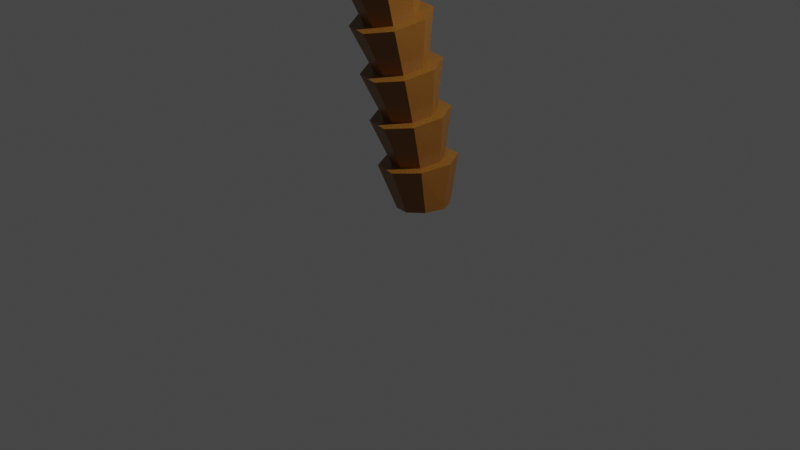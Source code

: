 # Source: PalmTree.blend  (saved by Blender 2.91.10; exported with 4.5.12 LTS)
import bpy
from mathutils import Matrix  # noqa: F401  (used for matrix-valued properties, if any)

bpy.ops.wm.read_factory_settings(use_empty=True)
scene = bpy.context.scene
scene.name = 'Scene'

# ---- collections
col_collection = bpy.data.collections.new('Collection'); scene.collection.children.link(col_collection)

# ---- materials (node trees are filled in below, after node groups)
mat_material = bpy.data.materials.new('Material')
mat_material.alpha_threshold = 0.0
mat_material.use_transparent_shadow = False
mat_material.line_color = (0.0, 0.0, 0.0, 1.0)
mat_material_001 = bpy.data.materials.new('Material.001')
mat_material_001.use_transparent_shadow = False

# ---- material node trees
mat_material.use_nodes = True; mat_material.node_tree.nodes.clear()
_N = mat_material.node_tree.nodes; _L = mat_material.node_tree.links
n0 = _N.new('ShaderNodeOutputMaterial'); n0.name = 'Material Output'; n0.location = (300, 300)
n1 = _N.new('ShaderNodeBsdfPrincipled'); n1.name = 'Principled BSDF'; n1.location = (10, 300)
n1.distribution = 'GGX'
n1.subsurface_method = 'BURLEY'
n1.inputs[0].default_value = (0.2598, 0.09904, 0.01484, 1.0)
n1.inputs[2].default_value = 0.4
n1.inputs[3].default_value = 1.45
n1.inputs[27].default_value = (0.0, 0.0, 0.0, 1.0)
n1.inputs[28].default_value = 1.0
_L.new(n1.outputs[0], n0.inputs[0])
n0.is_active_output = True
mat_material_001.use_nodes = True; mat_material_001.node_tree.nodes.clear()
_N = mat_material_001.node_tree.nodes; _L = mat_material_001.node_tree.links
n0 = _N.new('ShaderNodeBsdfPrincipled'); n0.name = 'Principled BSDF'; n0.location = (10, 300)
n0.distribution = 'GGX'
n0.subsurface_method = 'BURLEY'
n0.inputs[0].default_value = (0.02183, 0.3441, 0.02694, 1.0)
n0.inputs[1].default_value = 0.08658
n0.inputs[2].default_value = 0.5433
n0.inputs[3].default_value = 1.45
n0.inputs[14].default_value = (0.2342, 0.4865, 0.2382, 1.0)
n0.inputs[27].default_value = (0.0, 0.0, 0.0, 1.0)
n0.inputs[28].default_value = 1.0
n1 = _N.new('ShaderNodeOutputMaterial'); n1.name = 'Material Output'; n1.location = (300, 300)
_L.new(n0.outputs[0], n1.inputs[0])
n1.is_active_output = True

# ---- world
world_world = bpy.data.worlds.new('World'); scene.world = world_world
world_world.use_nodes = True; world_world.node_tree.nodes.clear()
_N = world_world.node_tree.nodes; _L = world_world.node_tree.links
n0 = _N.new('ShaderNodeOutputWorld'); n0.name = 'World Output'; n0.location = (300, 300)
n1 = _N.new('ShaderNodeBackground'); n1.name = 'Background'; n1.location = (10, 300)
n1.inputs[0].default_value = (0.05088, 0.05088, 0.05088, 1.0)
_L.new(n1.outputs[0], n0.inputs[0])
n0.is_active_output = True
world_world.color = (0.05088, 0.05088, 0.05088)
world_world.use_sun_shadow = False
world_world.sun_shadow_jitter_overblur = 0.0

# ---- cameras
cam_camera = bpy.data.cameras.new('Camera')
cam_camera.clip_end = 100.0
cam_camera.ortho_scale = 7.314

# ---- lights
light_light = bpy.data.lights.new('Light', 'POINT')
light_light.transmission_factor = 0.0
light_light.energy = 1000.0
light_light.shadow_soft_size = 0.1
light_light.shadow_maximum_resolution = 0.006
light_light.use_absolute_resolution = True

# ---- meshes
me_cube = bpy.data.meshes.new('Cube')
me_cube.from_pydata([(-0.03979, -0.06317, 0.5148), (0.2333, 0.08574, 0.5591), (0.1904, 0.1907, 0.06725), (0.008725, 0.09199, 0.04298), (-0.5076, 0.3079, 0.4808), (-0.3572, 0.03201, 0.4813), (-0.1996, 0.1552, 0.006927), (-0.2959, 0.3382, -0.0169), (0.3253, 0.4042, 0.5919), (0.175, 0.6801, 0.5915), (0.1581, 0.585, 0.04374), (0.2544, 0.4019, 0.06758), (-0.1424, 0.7753, 0.558), (-0.4156, 0.6263, 0.5137), (-0.2319, 0.5494, -0.01658), (-0.05021, 0.6482, 0.007689), (-0.0928, -0.1202, 0.9961), (0.1799, 0.02835, 1.044), (0.1239, 0.1769, 0.5514), (-0.05711, 0.07828, 0.5221), (-0.5644, 0.2476, 0.9951), (-0.4117, -0.02622, 0.975), (-0.2674, 0.1413, 0.4999), (-0.3671, 0.3242, 0.4996), (0.2697, 0.345, 1.096), (0.117, 0.6188, 1.116), (0.08519, 0.5707, 0.5729), (0.1848, 0.3879, 0.5732), (-0.2018, 0.7128, 1.095), (-0.4745, 0.5642, 1.046), (-0.3061, 0.5351, 0.5214), (-0.1251, 0.6338, 0.5507), (-0.1394, -0.1995, 1.486), (0.1331, -0.05124, 1.536), (0.06946, 0.1188, 1.045), (-0.1112, 0.02035, 1.013), (-0.613, 0.1651, 1.505), (-0.459, -0.1068, 1.473), (-0.3225, 0.0826, 0.9987), (-0.4237, 0.264, 1.012), (0.2219, 0.2637, 1.598), (0.06789, 0.5356, 1.631), (0.02782, 0.51, 1.092), (0.129, 0.3285, 1.079), (-0.2518, 0.6283, 1.618), (-0.5242, 0.4801, 1.568), (-0.3641, 0.4738, 1.046), (-0.1835, 0.5722, 1.078), (-0.1816, -0.2922, 1.982), (0.0905, -0.1441, 2.034), (0.02219, 0.0384, 1.541), (-0.1583, -0.05981, 1.508), (-0.6563, 0.06978, 2.019), (-0.5017, -0.2005, 1.975), (-0.3701, 0.001615, 1.499), (-0.4722, 0.1818, 1.521), (0.1782, 0.1693, 2.107), (0.0232, 0.4392, 2.152), (-0.02101, 0.4272, 1.604), (0.08102, 0.2471, 1.583), (-0.2964, 0.5306, 2.146), (-0.5682, 0.383, 2.092), (-0.4133, 0.3904, 1.562), (-0.2328, 0.4886, 1.596), (-0.2226, -0.3926, 2.526), (0.04692, -0.2453, 2.582), (-0.02075, -0.05511, 2.044), (-0.201, -0.1532, 2.009), (-0.694, -0.03468, 2.581), (-0.5404, -0.3021, 2.525), (-0.413, -0.09246, 2.005), (-0.5155, 0.08657, 2.034), (0.1323, 0.0649, 2.666), (-0.02235, 0.3308, 2.723), (-0.06527, 0.3314, 2.122), (0.03736, 0.1525, 2.093), (-0.3387, 0.4203, 2.724), (-0.6071, 0.2746, 2.666), (-0.4572, 0.2941, 2.083), (-0.2771, 0.392, 2.118), (-0.2636, -0.4895, 3.115), (0.0008862, -0.3441, 3.172), (-0.06391, -0.1573, 2.598), (-0.2423, -0.2547, 2.56), (-0.7271, -0.1377, 3.182), (-0.5763, -0.4006, 3.119), (-0.4527, -0.1948, 2.56), (-0.5546, -0.01785, 2.597), (0.08351, -0.03899, 3.263), (-0.06913, 0.2215, 3.327), (-0.1095, 0.2244, 2.691), (-0.007206, 0.04812, 2.654), (-0.3791, 0.3086, 3.332), (-0.6419, 0.1657, 3.274), (-0.4972, 0.1871, 2.654), (-0.3192, 0.2839, 2.691), (-0.3047, -0.5787, 3.723), (-0.04695, -0.436, 3.78), (-0.1084, -0.2575, 3.191), (-0.2834, -0.3535, 3.153), (-0.7566, -0.2345, 3.798), (-0.6098, -0.4917, 3.731), (-0.4902, -0.2948, 3.156), (-0.5903, -0.1209, 3.198), (0.03257, -0.1376, 3.874), (-0.1168, 0.1162, 3.942), (-0.1543, 0.1172, 3.294), (-0.05343, -0.05556, 3.252), (-0.4182, 0.2007, 3.95), (-0.6734, 0.06144, 3.893), (-0.5341, 0.08022, 3.259), (-0.3599, 0.1752, 3.298), (-0.3439, -0.6555, 4.335), (-0.09413, -0.5161, 4.389), (-0.1539, -0.3511, 3.802), (-0.3243, -0.4452, 3.764), (-0.7814, -0.3199, 4.411), (-0.6396, -0.5706, 4.344), (-0.5259, -0.3879, 3.769), (-0.6234, -0.218, 3.814), (-0.01779, -0.2252, 4.48), (-0.1628, 0.02128, 4.547), (-0.1994, 0.01466, 3.909), (-0.1008, -0.1538, 3.864), (-0.4539, 0.1031, 4.557), (-0.7005, -0.03212, 4.502), (-0.5687, -0.02171, 3.877), (-0.3994, 0.07091, 3.915), (-0.3815, -0.7171, 4.934), (-0.1406, -0.5814, 4.984), (-0.198, -0.4331, 4.412), (-0.3629, -0.525, 4.376), (-0.803, -0.3907, 5.005), (-0.6668, -0.6344, 4.943), (-0.5582, -0.4691, 4.382), (-0.6524, -0.3036, 4.426), (-0.0674, -0.2987, 5.068), (-0.2073, -0.05982, 5.13), (-0.2426, -0.07722, 4.517), (-0.147, -0.2409, 4.472), (-0.4872, 0.01922, 5.14), (-0.7245, -0.1116, 5.09), (-0.5994, -0.1127, 4.487), (-0.4358, -0.02271, 4.523), (-0.417, -0.7662, 5.506), (-0.1851, -0.6343, 5.551), (-0.2409, -0.5004, 5.005), (-0.3999, -0.5898, 4.972), (-0.8217, -0.4491, 5.569), (-0.6914, -0.6857, 5.514), (-0.5882, -0.5354, 4.978), (-0.6787, -0.3746, 5.02), (-0.115, -0.3601, 5.626), (-0.2494, -0.1289, 5.681), (-0.2841, -0.1551, 5.103), (-0.1919, -0.3137, 5.061), (-0.5179, -0.05257, 5.689), (-0.7456, -0.179, 5.645), (-0.6274, -0.1895, 5.076), (-0.4699, -0.1023, 5.109), (-0.4503, -0.7904, 6.054), (-0.2273, -0.6627, 6.09), (-0.2817, -0.5555, 5.571), (-0.4347, -0.6422, 5.541), (-0.8379, -0.4828, 6.1), (-0.7136, -0.7122, 6.057), (-0.6156, -0.5893, 5.546), (-0.7022, -0.4334, 5.583), (-0.1596, -0.3969, 6.15), (-0.2883, -0.1732, 6.192), (-0.3232, -0.2209, 5.657), (-0.2347, -0.3745, 5.62), (-0.5455, -0.09935, 6.197), (-0.7641, -0.2215, 6.16), (-0.6526, -0.2541, 5.633), (-0.5015, -0.1699, 5.662), (-0.4816, -0.7973, 6.566), (-0.2668, -0.6735, 6.594), (-0.3201, -0.5859, 6.106), (-0.4671, -0.6698, 6.081), (-0.853, -0.499, 6.591), (-0.7345, -0.7212, 6.565), (-0.6406, -0.6185, 6.084), (-0.7233, -0.4674, 6.112), (-0.201, -0.4162, 6.634), (-0.324, -0.1996, 6.661), (-0.3593, -0.2619, 6.173), (-0.2746, -0.4106, 6.145), (-0.5708, -0.1282, 6.66), (-0.781, -0.2462, 6.632), (-0.6751, -0.294, 6.152), (-0.5301, -0.2126, 6.176), (-0.5108, -0.7859, 7.045), (-0.303, -0.6662, 7.062), (-0.3558, -0.5989, 6.604), (-0.4973, -0.6801, 6.585), (-0.8677, -0.497, 7.044), (-0.7544, -0.7122, 7.037), (-0.6639, -0.6303, 6.585), (-0.7427, -0.4839, 6.602), (-0.2384, -0.4171, 7.08), (-0.3562, -0.2075, 7.087), (-0.3925, -0.2853, 6.648), (-0.3116, -0.4291, 6.63), (-0.5938, -0.1383, 7.08), (-0.797, -0.2524, 7.063), (-0.6959, -0.3162, 6.629), (-0.5563, -0.2375, 6.648), (-0.5394, -0.737, 7.501), (-0.337, -0.622, 7.503), (-0.3886, -0.5937, 7.065), (-0.5255, -0.6722, 7.054), (-0.883, -0.4586, 7.464), (-0.7749, -0.6655, 7.484), (-0.6859, -0.6239, 7.048), (-0.7612, -0.4823, 7.053), (-0.2724, -0.3825, 7.49), (-0.385, -0.1809, 7.47), (-0.4226, -0.2902, 7.082), (-0.3452, -0.4294, 7.077), (-0.6151, -0.1144, 7.453), (-0.8132, -0.2242, 7.45), (-0.7152, -0.32, 7.066), (-0.5803, -0.2439, 7.077), (-0.5685, -0.636, 7.937), (-0.3702, -0.5266, 7.921), (-0.4195, -0.5521, 7.496), (-0.5527, -0.6276, 7.494), (-0.9004, -0.3745, 7.848), (-0.7973, -0.5677, 7.906), (-0.7079, -0.5812, 7.483), (-0.7799, -0.4451, 7.469), (-0.3044, -0.302, 7.866), (-0.4108, -0.1139, 7.806), (-0.4501, -0.2605, 7.474), (-0.3762, -0.3943, 7.488), (-0.6352, -0.05171, 7.776), (-0.8303, -0.1552, 7.791), (-0.7342, -0.2892, 7.461), (-0.6028, -0.216, 7.463), (-0.6026, -0.4377, 8.363), (-0.4061, -0.3448, 8.322), (-0.4492, -0.4625, 7.899), (-0.5803, -0.5335, 7.91), (-0.9208, -0.2296, 8.184), (-0.8238, -0.3876, 8.304), (-0.7311, -0.4894, 7.89), (-0.7999, -0.362, 7.851), (-0.3342, -0.1574, 8.202), (-0.4331, -0.001314, 8.083), (-0.4755, -0.1889, 7.824), (-0.4051, -0.3142, 7.863), (-0.6522, 0.0468, 8.024), (-0.8469, -0.04411, 8.065), (-0.7537, -0.2164, 7.814), (-0.6244, -0.1474, 7.804), (-0.6669, -0.05706, 8.675), (-0.4685, 0.007915, 8.613), (-0.4809, -0.2939, 8.278), (-0.611, -0.3556, 8.305), (-0.9611, 0.02046, 8.393), (-0.8779, -0.05168, 8.582), (-0.7575, -0.3221, 8.266), (-0.822, -0.2176, 8.187), (-0.3822, 0.1107, 8.425), (-0.4654, 0.1828, 8.236), (-0.4986, -0.06599, 8.12), (-0.4332, -0.1696, 8.199), (-0.6765, 0.1882, 8.143), (-0.8748, 0.1232, 8.205), (-0.7731, -0.09433, 8.108), (-0.6439, -0.03394, 8.081)], [], [(10, 11, 2, 3, 6, 7, 14, 15), (15, 12, 9, 10), (7, 4, 13, 14), (0, 1, 8, 9, 12, 13, 4, 5), (3, 0, 5, 6), (0, 3, 2, 1), (14, 13, 12, 15), (4, 7, 6, 5), (8, 11, 10, 9), (11, 8, 1, 2), (26, 27, 18, 19, 22, 23, 30, 31), (31, 28, 25, 26), (23, 20, 29, 30), (16, 17, 24, 25, 28, 29, 20, 21), (19, 16, 21, 22), (16, 19, 18, 17), (30, 29, 28, 31), (20, 23, 22, 21), (24, 27, 26, 25), (27, 24, 17, 18), (42, 43, 34, 35, 38, 39, 46, 47), (47, 44, 41, 42), (39, 36, 45, 46), (32, 33, 40, 41, 44, 45, 36, 37), (35, 32, 37, 38), (32, 35, 34, 33), (46, 45, 44, 47), (36, 39, 38, 37), (40, 43, 42, 41), (43, 40, 33, 34), (58, 59, 50, 51, 54, 55, 62, 63), (63, 60, 57, 58), (55, 52, 61, 62), (48, 49, 56, 57, 60, 61, 52, 53), (51, 48, 53, 54), (48, 51, 50, 49), (62, 61, 60, 63), (52, 55, 54, 53), (56, 59, 58, 57), (59, 56, 49, 50), (74, 75, 66, 67, 70, 71, 78, 79), (79, 76, 73, 74), (71, 68, 77, 78), (64, 65, 72, 73, 76, 77, 68, 69), (67, 64, 69, 70), (64, 67, 66, 65), (78, 77, 76, 79), (68, 71, 70, 69), (72, 75, 74, 73), (75, 72, 65, 66), (90, 91, 82, 83, 86, 87, 94, 95), (95, 92, 89, 90), (87, 84, 93, 94), (80, 81, 88, 89, 92, 93, 84, 85), (83, 80, 85, 86), (80, 83, 82, 81), (94, 93, 92, 95), (84, 87, 86, 85), (88, 91, 90, 89), (91, 88, 81, 82), (106, 107, 98, 99, 102, 103, 110, 111), (111, 108, 105, 106), (103, 100, 109, 110), (96, 97, 104, 105, 108, 109, 100, 101), (99, 96, 101, 102), (96, 99, 98, 97), (110, 109, 108, 111), (100, 103, 102, 101), (104, 107, 106, 105), (107, 104, 97, 98), (122, 123, 114, 115, 118, 119, 126, 127), (127, 124, 121, 122), (119, 116, 125, 126), (112, 113, 120, 121, 124, 125, 116, 117), (115, 112, 117, 118), (112, 115, 114, 113), (126, 125, 124, 127), (116, 119, 118, 117), (120, 123, 122, 121), (123, 120, 113, 114), (138, 139, 130, 131, 134, 135, 142, 143), (143, 140, 137, 138), (135, 132, 141, 142), (128, 129, 136, 137, 140, 141, 132, 133), (131, 128, 133, 134), (128, 131, 130, 129), (142, 141, 140, 143), (132, 135, 134, 133), (136, 139, 138, 137), (139, 136, 129, 130), (154, 155, 146, 147, 150, 151, 158, 159), (159, 156, 153, 154), (151, 148, 157, 158), (144, 145, 152, 153, 156, 157, 148, 149), (147, 144, 149, 150), (144, 147, 146, 145), (158, 157, 156, 159), (148, 151, 150, 149), (152, 155, 154, 153), (155, 152, 145, 146), (170, 171, 162, 163, 166, 167, 174, 175), (175, 172, 169, 170), (167, 164, 173, 174), (160, 161, 168, 169, 172, 173, 164, 165), (163, 160, 165, 166), (160, 163, 162, 161), (174, 173, 172, 175), (164, 167, 166, 165), (168, 171, 170, 169), (171, 168, 161, 162), (186, 187, 178, 179, 182, 183, 190, 191), (191, 188, 185, 186), (183, 180, 189, 190), (176, 177, 184, 185, 188, 189, 180, 181), (179, 176, 181, 182), (176, 179, 178, 177), (190, 189, 188, 191), (180, 183, 182, 181), (184, 187, 186, 185), (187, 184, 177, 178), (202, 203, 194, 195, 198, 199, 206, 207), (207, 204, 201, 202), (199, 196, 205, 206), (192, 193, 200, 201, 204, 205, 196, 197), (195, 192, 197, 198), (192, 195, 194, 193), (206, 205, 204, 207), (196, 199, 198, 197), (200, 203, 202, 201), (203, 200, 193, 194), (218, 219, 210, 211, 214, 215, 222, 223), (223, 220, 217, 218), (215, 212, 221, 222), (208, 209, 216, 217, 220, 221, 212, 213), (211, 208, 213, 214), (208, 211, 210, 209), (222, 221, 220, 223), (212, 215, 214, 213), (216, 219, 218, 217), (219, 216, 209, 210), (234, 235, 226, 227, 230, 231, 238, 239), (239, 236, 233, 234), (231, 228, 237, 238), (224, 225, 232, 233, 236, 237, 228, 229), (227, 224, 229, 230), (224, 227, 226, 225), (238, 237, 236, 239), (228, 231, 230, 229), (232, 235, 234, 233), (235, 232, 225, 226), (250, 251, 242, 243, 246, 247, 254, 255), (255, 252, 249, 250), (247, 244, 253, 254), (240, 241, 248, 249, 252, 253, 244, 245), (243, 240, 245, 246), (240, 243, 242, 241), (254, 253, 252, 255), (244, 247, 246, 245), (248, 251, 250, 249), (251, 248, 241, 242), (266, 267, 258, 259, 262, 263, 270, 271), (271, 268, 265, 266), (263, 260, 269, 270), (256, 257, 264, 265, 268, 269, 260, 261), (259, 256, 261, 262), (256, 259, 258, 257), (270, 269, 268, 271), (260, 263, 262, 261), (264, 267, 266, 265), (267, 264, 257, 258)])
_uv = me_cube.uv_layers.new(name='UVMap')
_uv.uv.foreach_set('vector', [0.125, 0.5714, 0.1964, 0.5, 0.3036, 0.5, 0.375, 0.5714, 0.375, 0.6786, 0.3036, 0.75, 0.1964, 0.75, 0.125, 0.6786, 0.375, 0.07145, 0.625, 0.07145, 0.625, 0.1786, 0.375, 0.1786, 0.375, 0.8214, 0.625, 0.8214, 0.625, 0.9286, 0.375, 0.9286, 0.625, 0.5714, 0.6964, 0.5, 0.8036, 0.5, 0.875, 0.5714, 0.875, 0.6786, 0.8036, 0.75, 0.6964, 0.75, 0.625, 0.6786, 0.375, 0.5714, 0.625, 0.5714, 0.625, 0.6786, 0.375, 0.6786, 0.625, 0.5714, 0.375, 0.5714, 0.375, 0.4286, 0.625, 0.4286, 0.375, 0.0, 0.625, 0.0, 0.625, 0.07145, 0.375, 0.07145, 0.625, 0.8214, 0.375, 0.8214, 0.375, 0.6786, 0.625, 0.6786, 0.625, 0.3214, 0.375, 0.3214, 0.375, 0.1786, 0.625, 0.1786, 0.375, 0.3214, 0.625, 0.3214, 0.625, 0.4286, 0.375, 0.4286, 0.125, 0.5714, 0.1964, 0.5, 0.3036, 0.5, 0.375, 0.5714, 0.375, 0.6786, 0.3036, 0.75, 0.1964, 0.75, 0.125, 0.6786, 0.375, 0.07145, 0.625, 0.07145, 0.625, 0.1786, 0.375, 0.1786, 0.375, 0.8214, 0.625, 0.8214, 0.625, 0.9286, 0.375, 0.9286, 0.625, 0.5714, 0.6964, 0.5, 0.8036, 0.5, 0.875, 0.5714, 0.875, 0.6786, 0.8036, 0.75, 0.6964, 0.75, 0.625, 0.6786, 0.375, 0.5714, 0.625, 0.5714, 0.625, 0.6786, 0.375, 0.6786, 0.625, 0.5714, 0.375, 0.5714, 0.375, 0.4286, 0.625, 0.4286, 0.375, 0.0, 0.625, 0.0, 0.625, 0.07145, 0.375, 0.07145, 0.625, 0.8214, 0.375, 0.8214, 0.375, 0.6786, 0.625, 0.6786, 0.625, 0.3214, 0.375, 0.3214, 0.375, 0.1786, 0.625, 0.1786, 0.375, 0.3214, 0.625, 0.3214, 0.625, 0.4286, 0.375, 0.4286, 0.125, 0.5714, 0.1964, 0.5, 0.3036, 0.5, 0.375, 0.5714, 0.375, 0.6786, 0.3036, 0.75, 0.1964, 0.75, 0.125, 0.6786, 0.375, 0.07145, 0.625, 0.07145, 0.625, 0.1786, 0.375, 0.1786, 0.375, 0.8214, 0.625, 0.8214, 0.625, 0.9286, 0.375, 0.9286, 0.625, 0.5714, 0.6964, 0.5, 0.8036, 0.5, 0.875, 0.5714, 0.875, 0.6786, 0.8036, 0.75, 0.6964, 0.75, 0.625, 0.6786, 0.375, 0.5714, 0.625, 0.5714, 0.625, 0.6786, 0.375, 0.6786, 0.625, 0.5714, 0.375, 0.5714, 0.375, 0.4286, 0.625, 0.4286, 0.375, 0.0, 0.625, 0.0, 0.625, 0.07145, 0.375, 0.07145, 0.625, 0.8214, 0.375, 0.8214, 0.375, 0.6786, 0.625, 0.6786, 0.625, 0.3214, 0.375, 0.3214, 0.375, 0.1786, 0.625, 0.1786, 0.375, 0.3214, 0.625, 0.3214, 0.625, 0.4286, 0.375, 0.4286, 0.125, 0.5714, 0.1964, 0.5, 0.3036, 0.5, 0.375, 0.5714, 0.375, 0.6786, 0.3036, 0.75, 0.1964, 0.75, 0.125, 0.6786, 0.375, 0.07145, 0.625, 0.07145, 0.625, 0.1786, 0.375, 0.1786, 0.375, 0.8214, 0.625, 0.8214, 0.625, 0.9286, 0.375, 0.9286, 0.625, 0.5714, 0.6964, 0.5, 0.8036, 0.5, 0.875, 0.5714, 0.875, 0.6786, 0.8036, 0.75, 0.6964, 0.75, 0.625, 0.6786, 0.375, 0.5714, 0.625, 0.5714, 0.625, 0.6786, 0.375, 0.6786, 0.625, 0.5714, 0.375, 0.5714, 0.375, 0.4286, 0.625, 0.4286, 0.375, 0.0, 0.625, 0.0, 0.625, 0.07145, 0.375, 0.07145, 0.625, 0.8214, 0.375, 0.8214, 0.375, 0.6786, 0.625, 0.6786, 0.625, 0.3214, 0.375, 0.3214, 0.375, 0.1786, 0.625, 0.1786, 0.375, 0.3214, 0.625, 0.3214, 0.625, 0.4286, 0.375, 0.4286, 0.125, 0.5714, 0.1964, 0.5, 0.3036, 0.5, 0.375, 0.5714, 0.375, 0.6786, 0.3036, 0.75, 0.1964, 0.75, 0.125, 0.6786, 0.375, 0.07145, 0.625, 0.07145, 0.625, 0.1786, 0.375, 0.1786, 0.375, 0.8214, 0.625, 0.8214, 0.625, 0.9286, 0.375, 0.9286, 0.625, 0.5714, 0.6964, 0.5, 0.8036, 0.5, 0.875, 0.5714, 0.875, 0.6786, 0.8036, 0.75, 0.6964, 0.75, 0.625, 0.6786, 0.375, 0.5714, 0.625, 0.5714, 0.625, 0.6786, 0.375, 0.6786, 0.625, 0.5714, 0.375, 0.5714, 0.375, 0.4286, 0.625, 0.4286, 0.375, 0.0, 0.625, 0.0, 0.625, 0.07145, 0.375, 0.07145, 0.625, 0.8214, 0.375, 0.8214, 0.375, 0.6786, 0.625, 0.6786, 0.625, 0.3214, 0.375, 0.3214, 0.375, 0.1786, 0.625, 0.1786, 0.375, 0.3214, 0.625, 0.3214, 0.625, 0.4286, 0.375, 0.4286, 0.125, 0.5714, 0.1964, 0.5, 0.3036, 0.5, 0.375, 0.5714, 0.375, 0.6786, 0.3036, 0.75, 0.1964, 0.75, 0.125, 0.6786, 0.375, 0.07145, 0.625, 0.07145, 0.625, 0.1786, 0.375, 0.1786, 0.375, 0.8214, 0.625, 0.8214, 0.625, 0.9286, 0.375, 0.9286, 0.625, 0.5714, 0.6964, 0.5, 0.8036, 0.5, 0.875, 0.5714, 0.875, 0.6786, 0.8036, 0.75, 0.6964, 0.75, 0.625, 0.6786, 0.375, 0.5714, 0.625, 0.5714, 0.625, 0.6786, 0.375, 0.6786, 0.625, 0.5714, 0.375, 0.5714, 0.375, 0.4286, 0.625, 0.4286, 0.375, 0.0, 0.625, 0.0, 0.625, 0.07145, 0.375, 0.07145, 0.625, 0.8214, 0.375, 0.8214, 0.375, 0.6786, 0.625, 0.6786, 0.625, 0.3214, 0.375, 0.3214, 0.375, 0.1786, 0.625, 0.1786, 0.375, 0.3214, 0.625, 0.3214, 0.625, 0.4286, 0.375, 0.4286, 0.125, 0.5714, 0.1964, 0.5, 0.3036, 0.5, 0.375, 0.5714, 0.375, 0.6786, 0.3036, 0.75, 0.1964, 0.75, 0.125, 0.6786, 0.375, 0.07145, 0.625, 0.07145, 0.625, 0.1786, 0.375, 0.1786, 0.375, 0.8214, 0.625, 0.8214, 0.625, 0.9286, 0.375, 0.9286, 0.625, 0.5714, 0.6964, 0.5, 0.8036, 0.5, 0.875, 0.5714, 0.875, 0.6786, 0.8036, 0.75, 0.6964, 0.75, 0.625, 0.6786, 0.375, 0.5714, 0.625, 0.5714, 0.625, 0.6786, 0.375, 0.6786, 0.625, 0.5714, 0.375, 0.5714, 0.375, 0.4286, 0.625, 0.4286, 0.375, 0.0, 0.625, 0.0, 0.625, 0.07145, 0.375, 0.07145, 0.625, 0.8214, 0.375, 0.8214, 0.375, 0.6786, 0.625, 0.6786, 0.625, 0.3214, 0.375, 0.3214, 0.375, 0.1786, 0.625, 0.1786, 0.375, 0.3214, 0.625, 0.3214, 0.625, 0.4286, 0.375, 0.4286, 0.125, 0.5714, 0.1964, 0.5, 0.3036, 0.5, 0.375, 0.5714, 0.375, 0.6786, 0.3036, 0.75, 0.1964, 0.75, 0.125, 0.6786, 0.375, 0.07145, 0.625, 0.07145, 0.625, 0.1786, 0.375, 0.1786, 0.375, 0.8214, 0.625, 0.8214, 0.625, 0.9286, 0.375, 0.9286, 0.625, 0.5714, 0.6964, 0.5, 0.8036, 0.5, 0.875, 0.5714, 0.875, 0.6786, 0.8036, 0.75, 0.6964, 0.75, 0.625, 0.6786, 0.375, 0.5714, 0.625, 0.5714, 0.625, 0.6786, 0.375, 0.6786, 0.625, 0.5714, 0.375, 0.5714, 0.375, 0.4286, 0.625, 0.4286, 0.375, 0.0, 0.625, 0.0, 0.625, 0.07145, 0.375, 0.07145, 0.625, 0.8214, 0.375, 0.8214, 0.375, 0.6786, 0.625, 0.6786, 0.625, 0.3214, 0.375, 0.3214, 0.375, 0.1786, 0.625, 0.1786, 0.375, 0.3214, 0.625, 0.3214, 0.625, 0.4286, 0.375, 0.4286, 0.125, 0.5714, 0.1964, 0.5, 0.3036, 0.5, 0.375, 0.5714, 0.375, 0.6786, 0.3036, 0.75, 0.1964, 0.75, 0.125, 0.6786, 0.375, 0.07145, 0.625, 0.07145, 0.625, 0.1786, 0.375, 0.1786, 0.375, 0.8214, 0.625, 0.8214, 0.625, 0.9286, 0.375, 0.9286, 0.625, 0.5714, 0.6964, 0.5, 0.8036, 0.5, 0.875, 0.5714, 0.875, 0.6786, 0.8036, 0.75, 0.6964, 0.75, 0.625, 0.6786, 0.375, 0.5714, 0.625, 0.5714, 0.625, 0.6786, 0.375, 0.6786, 0.625, 0.5714, 0.375, 0.5714, 0.375, 0.4286, 0.625, 0.4286, 0.375, 0.0, 0.625, 0.0, 0.625, 0.07145, 0.375, 0.07145, 0.625, 0.8214, 0.375, 0.8214, 0.375, 0.6786, 0.625, 0.6786, 0.625, 0.3214, 0.375, 0.3214, 0.375, 0.1786, 0.625, 0.1786, 0.375, 0.3214, 0.625, 0.3214, 0.625, 0.4286, 0.375, 0.4286, 0.125, 0.5714, 0.1964, 0.5, 0.3036, 0.5, 0.375, 0.5714, 0.375, 0.6786, 0.3036, 0.75, 0.1964, 0.75, 0.125, 0.6786, 0.375, 0.07145, 0.625, 0.07145, 0.625, 0.1786, 0.375, 0.1786, 0.375, 0.8214, 0.625, 0.8214, 0.625, 0.9286, 0.375, 0.9286, 0.625, 0.5714, 0.6964, 0.5, 0.8036, 0.5, 0.875, 0.5714, 0.875, 0.6786, 0.8036, 0.75, 0.6964, 0.75, 0.625, 0.6786, 0.375, 0.5714, 0.625, 0.5714, 0.625, 0.6786, 0.375, 0.6786, 0.625, 0.5714, 0.375, 0.5714, 0.375, 0.4286, 0.625, 0.4286, 0.375, 0.0, 0.625, 0.0, 0.625, 0.07145, 0.375, 0.07145, 0.625, 0.8214, 0.375, 0.8214, 0.375, 0.6786, 0.625, 0.6786, 0.625, 0.3214, 0.375, 0.3214, 0.375, 0.1786, 0.625, 0.1786, 0.375, 0.3214, 0.625, 0.3214, 0.625, 0.4286, 0.375, 0.4286, 0.125, 0.5714, 0.1964, 0.5, 0.3036, 0.5, 0.375, 0.5714, 0.375, 0.6786, 0.3036, 0.75, 0.1964, 0.75, 0.125, 0.6786, 0.375, 0.07145, 0.625, 0.07145, 0.625, 0.1786, 0.375, 0.1786, 0.375, 0.8214, 0.625, 0.8214, 0.625, 0.9286, 0.375, 0.9286, 0.625, 0.5714, 0.6964, 0.5, 0.8036, 0.5, 0.875, 0.5714, 0.875, 0.6786, 0.8036, 0.75, 0.6964, 0.75, 0.625, 0.6786, 0.375, 0.5714, 0.625, 0.5714, 0.625, 0.6786, 0.375, 0.6786, 0.625, 0.5714, 0.375, 0.5714, 0.375, 0.4286, 0.625, 0.4286, 0.375, 0.0, 0.625, 0.0, 0.625, 0.07145, 0.375, 0.07145, 0.625, 0.8214, 0.375, 0.8214, 0.375, 0.6786, 0.625, 0.6786, 0.625, 0.3214, 0.375, 0.3214, 0.375, 0.1786, 0.625, 0.1786, 0.375, 0.3214, 0.625, 0.3214, 0.625, 0.4286, 0.375, 0.4286, 0.125, 0.5714, 0.1964, 0.5, 0.3036, 0.5, 0.375, 0.5714, 0.375, 0.6786, 0.3036, 0.75, 0.1964, 0.75, 0.125, 0.6786, 0.375, 0.07145, 0.625, 0.07145, 0.625, 0.1786, 0.375, 0.1786, 0.375, 0.8214, 0.625, 0.8214, 0.625, 0.9286, 0.375, 0.9286, 0.625, 0.5714, 0.6964, 0.5, 0.8036, 0.5, 0.875, 0.5714, 0.875, 0.6786, 0.8036, 0.75, 0.6964, 0.75, 0.625, 0.6786, 0.375, 0.5714, 0.625, 0.5714, 0.625, 0.6786, 0.375, 0.6786, 0.625, 0.5714, 0.375, 0.5714, 0.375, 0.4286, 0.625, 0.4286, 0.375, 0.0, 0.625, 0.0, 0.625, 0.07145, 0.375, 0.07145, 0.625, 0.8214, 0.375, 0.8214, 0.375, 0.6786, 0.625, 0.6786, 0.625, 0.3214, 0.375, 0.3214, 0.375, 0.1786, 0.625, 0.1786, 0.375, 0.3214, 0.625, 0.3214, 0.625, 0.4286, 0.375, 0.4286, 0.125, 0.5714, 0.1964, 0.5, 0.3036, 0.5, 0.375, 0.5714, 0.375, 0.6786, 0.3036, 0.75, 0.1964, 0.75, 0.125, 0.6786, 0.375, 0.07145, 0.625, 0.07145, 0.625, 0.1786, 0.375, 0.1786, 0.375, 0.8214, 0.625, 0.8214, 0.625, 0.9286, 0.375, 0.9286, 0.625, 0.5714, 0.6964, 0.5, 0.8036, 0.5, 0.875, 0.5714, 0.875, 0.6786, 0.8036, 0.75, 0.6964, 0.75, 0.625, 0.6786, 0.375, 0.5714, 0.625, 0.5714, 0.625, 0.6786, 0.375, 0.6786, 0.625, 0.5714, 0.375, 0.5714, 0.375, 0.4286, 0.625, 0.4286, 0.375, 0.0, 0.625, 0.0, 0.625, 0.07145, 0.375, 0.07145, 0.625, 0.8214, 0.375, 0.8214, 0.375, 0.6786, 0.625, 0.6786, 0.625, 0.3214, 0.375, 0.3214, 0.375, 0.1786, 0.625, 0.1786, 0.375, 0.3214, 0.625, 0.3214, 0.625, 0.4286, 0.375, 0.4286, 0.125, 0.5714, 0.1964, 0.5, 0.3036, 0.5, 0.375, 0.5714, 0.375, 0.6786, 0.3036, 0.75, 0.1964, 0.75, 0.125, 0.6786, 0.375, 0.07145, 0.625, 0.07145, 0.625, 0.1786, 0.375, 0.1786, 0.375, 0.8214, 0.625, 0.8214, 0.625, 0.9286, 0.375, 0.9286, 0.625, 0.5714, 0.6964, 0.5, 0.8036, 0.5, 0.875, 0.5714, 0.875, 0.6786, 0.8036, 0.75, 0.6964, 0.75, 0.625, 0.6786, 0.375, 0.5714, 0.625, 0.5714, 0.625, 0.6786, 0.375, 0.6786, 0.625, 0.5714, 0.375, 0.5714, 0.375, 0.4286, 0.625, 0.4286, 0.375, 0.0, 0.625, 0.0, 0.625, 0.07145, 0.375, 0.07145, 0.625, 0.8214, 0.375, 0.8214, 0.375, 0.6786, 0.625, 0.6786, 0.625, 0.3214, 0.375, 0.3214, 0.375, 0.1786, 0.625, 0.1786, 0.375, 0.3214, 0.625, 0.3214, 0.625, 0.4286, 0.375, 0.4286, 0.125, 0.5714, 0.1964, 0.5, 0.3036, 0.5, 0.375, 0.5714, 0.375, 0.6786, 0.3036, 0.75, 0.1964, 0.75, 0.125, 0.6786, 0.375, 0.07145, 0.625, 0.07145, 0.625, 0.1786, 0.375, 0.1786, 0.375, 0.8214, 0.625, 0.8214, 0.625, 0.9286, 0.375, 0.9286, 0.625, 0.5714, 0.6964, 0.5, 0.8036, 0.5, 0.875, 0.5714, 0.875, 0.6786, 0.8036, 0.75, 0.6964, 0.75, 0.625, 0.6786, 0.375, 0.5714, 0.625, 0.5714, 0.625, 0.6786, 0.375, 0.6786, 0.625, 0.5714, 0.375, 0.5714, 0.375, 0.4286, 0.625, 0.4286, 0.375, 0.0, 0.625, 0.0, 0.625, 0.07145, 0.375, 0.07145, 0.625, 0.8214, 0.375, 0.8214, 0.375, 0.6786, 0.625, 0.6786, 0.625, 0.3214, 0.375, 0.3214, 0.375, 0.1786, 0.625, 0.1786, 0.375, 0.3214, 0.625, 0.3214, 0.625, 0.4286, 0.375, 0.4286, 0.125, 0.5714, 0.1964, 0.5, 0.3036, 0.5, 0.375, 0.5714, 0.375, 0.6786, 0.3036, 0.75, 0.1964, 0.75, 0.125, 0.6786, 0.375, 0.07145, 0.625, 0.07145, 0.625, 0.1786, 0.375, 0.1786, 0.375, 0.8214, 0.625, 0.8214, 0.625, 0.9286, 0.375, 0.9286, 0.625, 0.5714, 0.6964, 0.5, 0.8036, 0.5, 0.875, 0.5714, 0.875, 0.6786, 0.8036, 0.75, 0.6964, 0.75, 0.625, 0.6786, 0.375, 0.5714, 0.625, 0.5714, 0.625, 0.6786, 0.375, 0.6786, 0.625, 0.5714, 0.375, 0.5714, 0.375, 0.4286, 0.625, 0.4286, 0.375, 0.0, 0.625, 0.0, 0.625, 0.07145, 0.375, 0.07145, 0.625, 0.8214, 0.375, 0.8214, 0.375, 0.6786, 0.625, 0.6786, 0.625, 0.3214, 0.375, 0.3214, 0.375, 0.1786, 0.625, 0.1786, 0.375, 0.3214, 0.625, 0.3214, 0.625, 0.4286, 0.375, 0.4286, 0.125, 0.5714, 0.1964, 0.5, 0.3036, 0.5, 0.375, 0.5714, 0.375, 0.6786, 0.3036, 0.75, 0.1964, 0.75, 0.125, 0.6786, 0.375, 0.07145, 0.625, 0.07145, 0.625, 0.1786, 0.375, 0.1786, 0.375, 0.8214, 0.625, 0.8214, 0.625, 0.9286, 0.375, 0.9286, 0.625, 0.5714, 0.6964, 0.5, 0.8036, 0.5, 0.875, 0.5714, 0.875, 0.6786, 0.8036, 0.75, 0.6964, 0.75, 0.625, 0.6786, 0.375, 0.5714, 0.625, 0.5714, 0.625, 0.6786, 0.375, 0.6786, 0.625, 0.5714, 0.375, 0.5714, 0.375, 0.4286, 0.625, 0.4286, 0.375, 0.0, 0.625, 0.0, 0.625, 0.07145, 0.375, 0.07145, 0.625, 0.8214, 0.375, 0.8214, 0.375, 0.6786, 0.625, 0.6786, 0.625, 0.3214, 0.375, 0.3214, 0.375, 0.1786, 0.625, 0.1786, 0.375, 0.3214, 0.625, 0.3214, 0.625, 0.4286, 0.375, 0.4286])
me_cube.materials.append(mat_material)
me_cube.use_remesh_preserve_volume = False
me_cube.use_remesh_preserve_attributes = False
me_cube.use_mirror_vertex_groups = False
me_cube.update()
me_plane = bpy.data.meshes.new('Plane')
me_plane.from_pydata([(-0.1169, -1.447, 0.0261), (0.1096, -1.447, 0.02619), (-0.1174, -0.06836, 0.01934), (0.1035, -0.06836, 0.01941), (-0.4041, -0.4246, 0.1142), (-0.5355, -0.7753, 0.1635), (-0.4386, -1.114, 0.1163), (0.5171, -1.114, 0.1166), (0.6586, -0.7753, 0.1636), (0.468, -0.4052, 0.111), (-0.003539, -1.447, 0.02629), (-0.006916, -0.06838, 0.01951), (0.04184, -1.115, 0.122), (0.06739, -0.7768, 0.1758), (0.04049, -0.4252, 0.1193), (0.06739, -0.7768, 0.1758), (0.6586, -0.7753, 0.1636), (0.06739, -0.7768, 0.1758), (0.04049, -0.4252, 0.1193), (-0.4041, -0.4246, 0.1142), (0.04184, -1.115, 0.122), (-0.4386, -1.114, 0.1163), (0.5059, -1.134, 0.1098), (-0.5323, -0.7492, 0.1652), (0.4804, -0.4246, 0.1145)], [], [(14, 9, 3, 11), (10, 1, 22, 12), (20, 7, 16, 13), (17, 8, 24, 14), (23, 15, 18, 4), (6, 20, 13, 5), (0, 10, 12, 21), (19, 14, 11, 2)])
_uv = me_plane.uv_layers.new(name='UVMap')
_uv.uv.foreach_set('vector', [0.5, 0.75, 1.0, 0.75, 1.0, 1.0, 0.5, 1.0, 0.5, 0.0, 1.0, 0.0, 1.0, 0.25, 0.5, 0.25, 0.5, 0.25, 1.0, 0.25, 1.0, 0.5, 0.5, 0.5, 0.5, 0.5, 1.0, 0.5, 1.0, 0.75, 0.5, 0.75, 0.0, 0.5, 0.5, 0.5, 0.5, 0.75, 0.0, 0.75, 0.0, 0.25, 0.5, 0.25, 0.5, 0.5, 0.0, 0.5, 0.0, 0.0, 0.5, 0.0, 0.5, 0.25, 0.0, 0.25, 0.0, 0.75, 0.5, 0.75, 0.5, 1.0, 0.0, 1.0])
me_plane.materials.append(mat_material_001)
me_plane.use_remesh_fix_poles = True
me_plane.use_remesh_preserve_attributes = False
me_plane.use_mirror_vertex_groups = False
me_plane.update()

# ---- curves / text
cu_beziercurve = bpy.data.curves.new('BezierCurve', 'CURVE')
cu_beziercurve.dimensions = '3D'
_sp = cu_beziercurve.splines.new('BEZIER'); _sp.bezier_points.add(2)
_sp.bezier_points.foreach_set('co', [0.006361, 0.3692, 0.02176, -0.5969, -0.2085, 8.287, -1.254, 3.461, 9.63])
_sp.bezier_points.foreach_set('handle_left', [0.3291, 0.2713, -2.003, -0.4501, -1.465, 6.671, -1.262, 3.375, 9.631])
_sp.bezier_points.foreach_set('handle_right', [-0.3164, 0.4671, 2.046, -0.6095, -0.1005, 8.426, -1.246, 3.546, 9.629])
for _p, _l, _r in zip(_sp.bezier_points, ['ALIGNED', 'ALIGNED', 'ALIGNED'], ['ALIGNED', 'ALIGNED', 'ALIGNED']): _p.handle_left_type = _l; _p.handle_right_type = _r
_sp.order_u = 0
_sp.order_v = 0
cu_beziercurve.use_path = True
cu_beziercurve.use_path_clamp = True
cu_beziercurve.fill_mode = 'FULL'

# ---- objects
ob_cube = bpy.data.objects.new('Cube', me_cube)
ob_light = bpy.data.objects.new('Light', light_light)
ob_camera = bpy.data.objects.new('Camera', cam_camera)
ob_beziercurve = bpy.data.objects.new('BezierCurve', cu_beziercurve)
ob_plane = bpy.data.objects.new('Plane', me_plane)
ob_plane_002 = bpy.data.objects.new('Plane.002', me_plane)
ob_plane_003 = bpy.data.objects.new('Plane.003', me_plane)
ob_plane_004 = bpy.data.objects.new('Plane.004', me_plane)
ob_plane_005 = bpy.data.objects.new('Plane.005', me_plane)
ob_plane_006 = bpy.data.objects.new('Plane.006', me_plane)
ob_plane_007 = bpy.data.objects.new('Plane.007', me_plane)
ob_plane_008 = bpy.data.objects.new('Plane.008', me_plane)
ob_plane_009 = bpy.data.objects.new('Plane.009', me_plane)
ob_plane_001 = bpy.data.objects.new('Plane.001', me_plane)
ob_plane_010 = bpy.data.objects.new('Plane.010', me_plane)
ob_plane_011 = bpy.data.objects.new('Plane.011', me_plane)
ob_plane_012 = bpy.data.objects.new('Plane.012', me_plane)
ob_plane_013 = bpy.data.objects.new('Plane.013', me_plane)
ob_plane_014 = bpy.data.objects.new('Plane.014', me_plane)
ob_plane_015 = bpy.data.objects.new('Plane.015', me_plane)
ob_plane_016 = bpy.data.objects.new('Plane.016', me_plane)
ob_plane_017 = bpy.data.objects.new('Plane.017', me_plane)

# ---- transforms, parenting, visibility, modifiers, constraints
ob_cube.location = (0.0, 0.0, 0.0)
ob_cube.scale = (0.9815, 0.9815, 0.9815)
ob_cube.lock_rotations_4d = False
ob_cube.empty_display_type = 'ARROWS'
ob_cube.lineart.crease_threshold = 0.0
ob_light.location = (4.076, 1.005, 5.904)
ob_light.rotation_euler = (0.6503, 0.05522, 1.866)
ob_light.lock_rotations_4d = False
ob_light.empty_display_type = 'ARROWS'
ob_light.color = (0.0, 0.0, 0.0, 0.0)
ob_light.lineart.crease_threshold = 0.0
ob_camera.location = (7.359, -6.926, 4.958)
ob_camera.rotation_euler = (1.109, 0.0, 0.8149)
ob_camera.lock_rotations_4d = False
ob_camera.empty_display_type = 'ARROWS'
ob_camera.color = (0.0, 0.0, 0.0, 0.0)
ob_camera.display_type = 'WIRE'
ob_camera.lineart.crease_threshold = 0.0
ob_beziercurve.location = (0.0, 0.0, 0.0)
ob_beziercurve.lineart.crease_threshold = 0.0
ob_plane.location = (-0.6717, 0.06558, 8.409)
ob_plane.rotation_euler = (0.2198, -0.0, 0.0)
ob_plane.scale = (1.102, 4.379, 4.379)
ob_plane.lineart.crease_threshold = 0.0
ob_plane_002.location = (-0.6717, 0.06558, 8.409)
ob_plane_002.rotation_euler = (0.385, -0.1036, -0.7126)
ob_plane_002.scale = (1.102, 4.379, 4.379)
ob_plane_002.lineart.crease_threshold = 0.0
ob_plane_003.location = (-0.6717, 0.06558, 8.409)
ob_plane_003.rotation_euler = (0.4944, -0.3519, -1.428)
ob_plane_003.scale = (1.102, 4.379, 4.379)
ob_plane_003.lineart.crease_threshold = 0.0
ob_plane_004.location = (-0.6717, 0.06558, 8.409)
ob_plane_004.rotation_euler = (0.542, 0.1214, -2.157)
ob_plane_004.scale = (1.102, 4.379, 4.379)
ob_plane_004.lineart.crease_threshold = 0.0
ob_plane_005.location = (-0.6717, 0.06558, 8.409)
ob_plane_005.rotation_euler = (0.4792, 0.1601, -2.885)
ob_plane_005.scale = (1.102, 4.379, 4.379)
ob_plane_005.lineart.crease_threshold = 0.0
ob_plane_006.location = (-0.6717, 0.06558, 8.409)
ob_plane_006.rotation_euler = (0.5617, 0.21, -3.588)
ob_plane_006.scale = (1.102, 4.379, 4.379)
ob_plane_006.lineart.crease_threshold = 0.0
ob_plane_007.location = (-0.6717, 0.06558, 8.409)
ob_plane_007.rotation_euler = (0.3872, 0.07594, -4.335)
ob_plane_007.scale = (1.102, 4.379, 4.379)
ob_plane_007.lineart.crease_threshold = 0.0
ob_plane_008.location = (-0.6717, 0.06558, 8.409)
ob_plane_008.rotation_euler = (0.2247, 0.4972, -5.102)
ob_plane_008.scale = (1.102, 4.379, 4.379)
ob_plane_008.lineart.crease_threshold = 0.0
ob_plane_009.location = (-0.6717, 0.06558, 8.409)
ob_plane_009.rotation_euler = (0.1903, 0.1452, -5.79)
ob_plane_009.scale = (1.102, 4.379, 4.379)
ob_plane_009.lineart.crease_threshold = 0.0
ob_plane_001.location = (-0.6717, 0.06558, 8.409)
ob_plane_001.rotation_euler = (0.542, 0.1214, -2.157)
ob_plane_001.scale = (1.102, 4.379, 4.379)
ob_plane_001.lineart.crease_threshold = 0.0
ob_plane_010.location = (-0.6717, 0.06558, 8.409)
ob_plane_010.rotation_euler = (0.6431, -0.1231, -1.893)
ob_plane_010.scale = (0.6953, 2.762, 2.762)
ob_plane_010.lineart.crease_threshold = 0.0
ob_plane_011.location = (-0.6717, 0.06558, 8.409)
ob_plane_011.rotation_euler = (0.6431, -0.1231, -1.893)
ob_plane_011.scale = (0.6953, 2.762, 2.762)
ob_plane_011.lineart.crease_threshold = 0.0
ob_plane_012.location = (-0.6717, 0.06558, 8.409)
ob_plane_012.rotation_euler = (0.7051, -0.6996, -1.262)
ob_plane_012.scale = (0.6953, 2.762, 2.762)
ob_plane_012.lineart.crease_threshold = 0.0
ob_plane_013.location = (-0.6717, 0.06558, 8.409)
ob_plane_013.rotation_euler = (0.4422, 0.2227, -2.383)
ob_plane_013.scale = (0.6953, 2.762, 2.762)
ob_plane_013.lineart.crease_threshold = 0.0
ob_plane_014.location = (-0.6717, 0.06558, 8.409)
ob_plane_014.rotation_euler = (0.5246, -1.236, -0.6283)
ob_plane_014.scale = (0.6953, 2.762, 2.762)
ob_plane_014.lineart.crease_threshold = 0.0
ob_plane_015.location = (-0.6717, 0.06558, 8.409)
ob_plane_015.rotation_euler = (0.6775, 0.925, -2.846)
ob_plane_015.scale = (0.6953, 2.762, 2.762)
ob_plane_015.lineart.crease_threshold = 0.0
ob_plane_016.location = (-0.6717, 0.06558, 8.409)
ob_plane_016.rotation_euler = (0.8121, -0.1631, -4.351)
ob_plane_016.scale = (0.6953, 2.762, 2.762)
ob_plane_016.lineart.crease_threshold = 0.0
ob_plane_017.location = (-0.6717, 0.06558, 8.409)
ob_plane_017.rotation_euler = (0.1568, 0.5331, -11.68)
ob_plane_017.scale = (0.6953, 2.762, 2.762)
ob_plane_017.lineart.crease_threshold = 0.0

# ---- collection membership
col_collection.objects.link(ob_cube)
col_collection.objects.link(ob_light)
col_collection.objects.link(ob_camera)
col_collection.objects.link(ob_beziercurve)
col_collection.objects.link(ob_plane)
col_collection.objects.link(ob_plane_002)
col_collection.objects.link(ob_plane_003)
col_collection.objects.link(ob_plane_004)
col_collection.objects.link(ob_plane_005)
col_collection.objects.link(ob_plane_006)
col_collection.objects.link(ob_plane_007)
col_collection.objects.link(ob_plane_008)
col_collection.objects.link(ob_plane_009)
col_collection.objects.link(ob_plane_001)
col_collection.objects.link(ob_plane_010)
col_collection.objects.link(ob_plane_011)
col_collection.objects.link(ob_plane_012)
col_collection.objects.link(ob_plane_013)
col_collection.objects.link(ob_plane_014)
col_collection.objects.link(ob_plane_015)
col_collection.objects.link(ob_plane_016)
col_collection.objects.link(ob_plane_017)

# ---- scene / render settings (as saved in the file)
scene.camera = ob_camera
scene.frame_start = 1; scene.frame_end = 250; scene.frame_set(1)
scene.render.engine = 'BLENDER_EEVEE_NEXT'
scene.cycles.use_denoising = False
scene.cycles.samples = 128
scene.cycles.sampling_pattern = 'TABULATED_SOBOL'
scene.cycles.use_adaptive_sampling = False
scene.cycles.use_light_tree = False
scene.view_settings.view_transform = 'Filmic'
bpy.context.view_layer.update()
